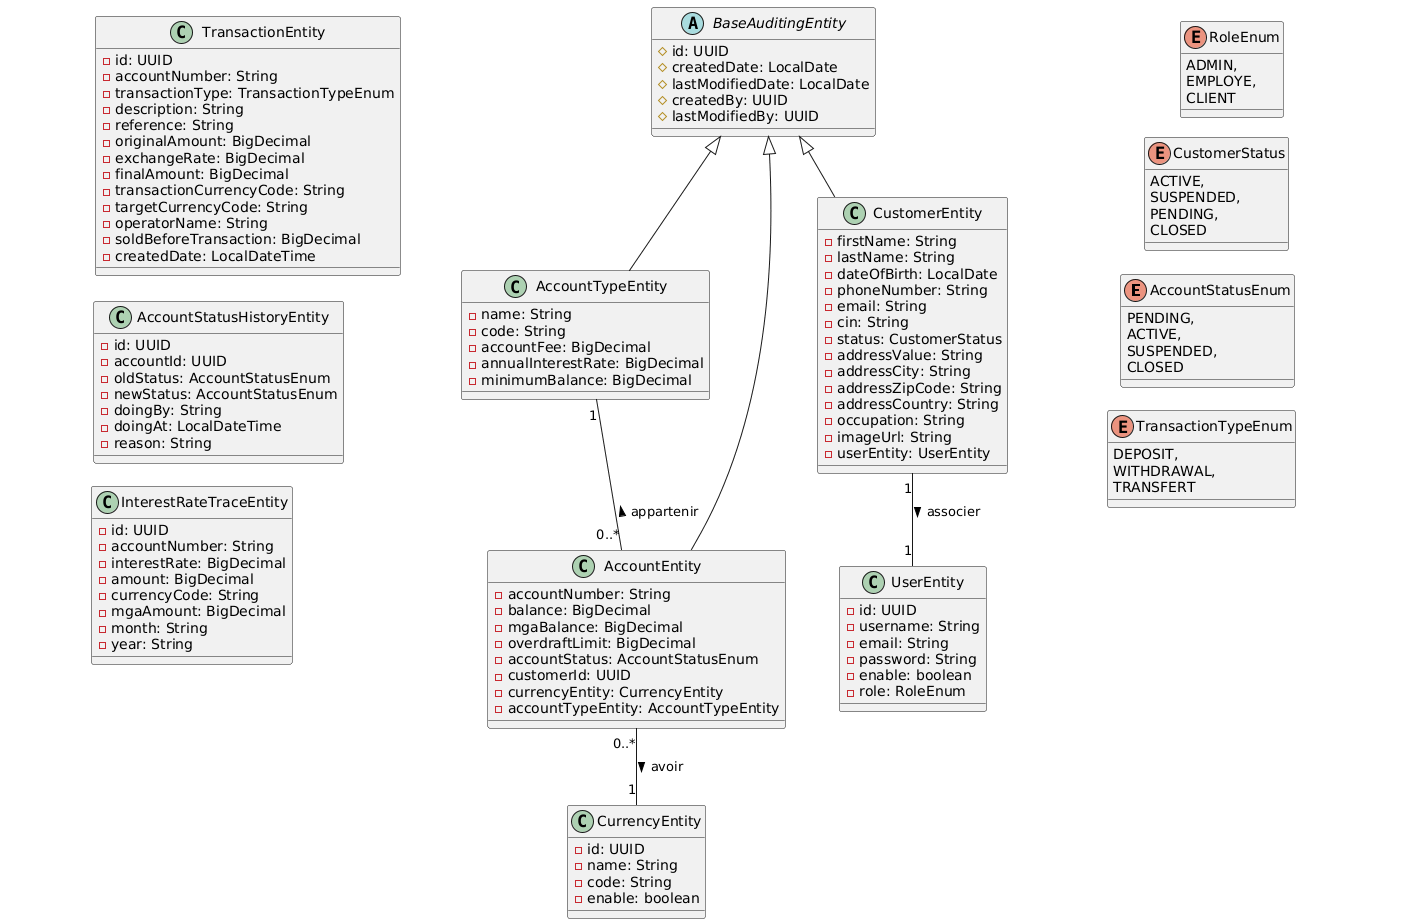

The diagram above was rendered by PlantUML. Its source (embedded in the PNG):
@startuml
enum AccountStatusEnum {
    PENDING,
    ACTIVE,
    SUSPENDED,
    CLOSED
}

enum CustomerStatus {
    ACTIVE,
    SUSPENDED,
    PENDING,
    CLOSED
}

enum RoleEnum {
    ADMIN,
    EMPLOYE,
    CLIENT
}

enum TransactionTypeEnum {
    DEPOSIT,
    WITHDRAWAL,
    TRANSFERT
}

class TransactionEntity {
  - id: UUID
  - accountNumber: String
  - transactionType: TransactionTypeEnum
  - description: String
  - reference: String
  - originalAmount: BigDecimal
  - exchangeRate: BigDecimal
  - finalAmount: BigDecimal
  - transactionCurrencyCode: String
  - targetCurrencyCode: String
  - operatorName: String
  - soldBeforeTransaction: BigDecimal
  - createdDate: LocalDateTime
}

class AccountStatusHistoryEntity {
  - id: UUID
  - accountId: UUID
  - oldStatus: AccountStatusEnum
  - newStatus: AccountStatusEnum
  - doingBy: String
  - doingAt: LocalDateTime
  - reason: String
}

class InterestRateTraceEntity {
  - id: UUID
  - accountNumber: String
  - interestRate: BigDecimal
  - amount: BigDecimal
  - currencyCode: String
  - mgaAmount: BigDecimal
  - month: String
  - year: String
}

abstract class BaseAuditingEntity {
  # id: UUID
  # createdDate: LocalDate
  # lastModifiedDate: LocalDate
  # createdBy: UUID
  # lastModifiedBy: UUID
}

class AccountTypeEntity {
    - name: String
    - code: String
    - accountFee: BigDecimal
    - annualInterestRate: BigDecimal
    - minimumBalance: BigDecimal
}

BaseAuditingEntity <|-- AccountTypeEntity

class CurrencyEntity {
    - id: UUID
    - name: String
    - code: String
    - enable: boolean
}

class AccountEntity {
    - accountNumber: String
    - balance: BigDecimal
    - mgaBalance: BigDecimal
    - overdraftLimit: BigDecimal
    - accountStatus: AccountStatusEnum
    - customerId: UUID
    - currencyEntity: CurrencyEntity
    - accountTypeEntity: AccountTypeEntity
}

BaseAuditingEntity <|-- AccountEntity
AccountEntity "0..*" -- "1" CurrencyEntity : avoir >
AccountTypeEntity "1" -- "0..*" AccountEntity : appartenir <

class UserEntity {
    - id: UUID
    - username: String
    - email: String
    - password: String
    - enable: boolean
    - role: RoleEnum
}

class CustomerEntity {
   - firstName: String
   - lastName: String
   - dateOfBirth: LocalDate
   - phoneNumber: String
   - email: String
   - cin: String
   - status: CustomerStatus
   - addressValue: String
   - addressCity: String
   - addressZipCode: String
   - addressCountry: String
   - occupation: String
   - imageUrl: String
   - userEntity: UserEntity
}

BaseAuditingEntity <|-- CustomerEntity
CustomerEntity "1" -- "1" UserEntity : associer >
@enduml